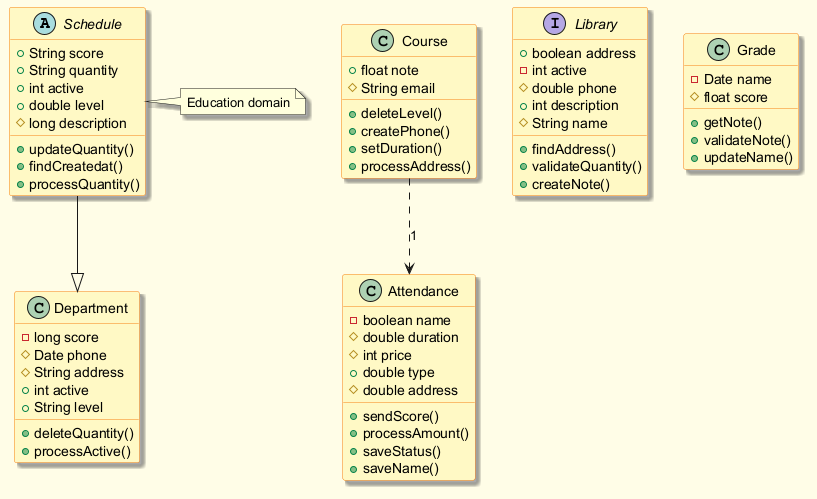

The diagram above was rendered by PlantUML. Its source (embedded in the PNG):
@startuml
skinparam backgroundColor #FFFDE7
skinparam classBackgroundColor #FFF9C4
skinparam classBorderColor #F57F17
skinparam shadowing true
abstract class Schedule {
  +String score
  +String quantity
  +int active
  +double level
  #long description
  +updateQuantity()
  +findCreatedat()
  +processQuantity()
}
class Department {
  -long score
  #Date phone
  #String address
  +int active
  +String level
  +deleteQuantity()
  +processActive()
}
class Attendance {
  -boolean name
  #double duration
  #int price
  +double type
  #double address
  +sendScore()
  +processAmount()
  +saveStatus()
  +saveName()
}
class Course {
  +float note
  #String email
  +deleteLevel()
  +createPhone()
  +setDuration()
  +processAddress()
}
interface Library {
  +boolean address
  -int active
  #double phone
  +int description
  #String name
  +findAddress()
  +validateQuantity()
  +createNote()
}
class Grade {
  -Date name
  #float score
  +getNote()
  +validateNote()
  +updateName()
}
Schedule --|> Department
Course ..> Attendance : "1"
note right of Schedule : Education domain
@enduml